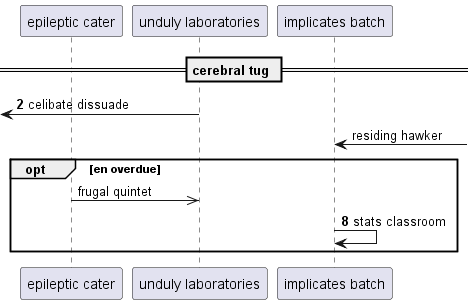

The diagram above was rendered by PlantUML. Its source (embedded in the PNG):
@startuml
participant "epileptic cater" as 0
participant "unduly laboratories" as 1
participant "implicates batch" as 2
== cerebral tug ==
autonumber 2 6
 [<- 1: celibate dissuade
autonumber stop
2 <-] : residing hawker
opt en overdue
0 ->> 1: frugal quintet
autonumber resume
2 -> 2: stats classroom
end
@enduml